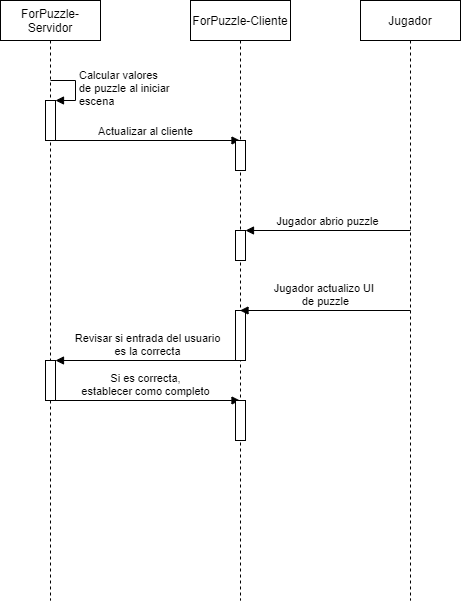

The diagram above was exported from draw.io. Its source (the exported page's mxGraphModel, read from the mxfile embedded in the PNG):
<mxGraphModel dx="1422" dy="822" grid="1" gridSize="10" guides="1" tooltips="1" connect="1" arrows="1" fold="1" page="1" pageScale="1" pageWidth="850" pageHeight="1100" math="0" shadow="0">
  <root>
    <mxCell id="0" />
    <mxCell id="1" parent="0" />
    <mxCell id="LIAAX4Mk6L5h7Sa9FiW7-1" value="ForPuzzle-Servidor" style="shape=umlLifeline;perimeter=lifelinePerimeter;whiteSpace=wrap;html=1;container=1;collapsible=0;recursiveResize=0;outlineConnect=0;" vertex="1" parent="1">
      <mxGeometry x="80" y="40" width="100" height="600" as="geometry" />
    </mxCell>
    <mxCell id="LIAAX4Mk6L5h7Sa9FiW7-6" value="" style="html=1;points=[];perimeter=orthogonalPerimeter;" vertex="1" parent="LIAAX4Mk6L5h7Sa9FiW7-1">
      <mxGeometry x="45" y="100" width="10" height="40" as="geometry" />
    </mxCell>
    <mxCell id="LIAAX4Mk6L5h7Sa9FiW7-7" value="Calcular valores&lt;br&gt;de puzzle al iniciar&lt;br&gt;escena" style="edgeStyle=orthogonalEdgeStyle;html=1;align=left;spacingLeft=2;endArrow=block;rounded=0;entryX=1;entryY=0;" edge="1" target="LIAAX4Mk6L5h7Sa9FiW7-6" parent="LIAAX4Mk6L5h7Sa9FiW7-1">
      <mxGeometry relative="1" as="geometry">
        <mxPoint x="50" y="80" as="sourcePoint" />
        <Array as="points">
          <mxPoint x="75" y="80" />
        </Array>
      </mxGeometry>
    </mxCell>
    <mxCell id="LIAAX4Mk6L5h7Sa9FiW7-8" value="Actualizar al cliente" style="html=1;verticalAlign=bottom;endArrow=block;" edge="1" parent="LIAAX4Mk6L5h7Sa9FiW7-1" target="LIAAX4Mk6L5h7Sa9FiW7-2">
      <mxGeometry width="80" relative="1" as="geometry">
        <mxPoint x="50" y="140" as="sourcePoint" />
        <mxPoint x="130" y="140" as="targetPoint" />
      </mxGeometry>
    </mxCell>
    <mxCell id="LIAAX4Mk6L5h7Sa9FiW7-17" value="" style="html=1;points=[];perimeter=orthogonalPerimeter;" vertex="1" parent="LIAAX4Mk6L5h7Sa9FiW7-1">
      <mxGeometry x="45" y="360" width="10" height="40" as="geometry" />
    </mxCell>
    <mxCell id="LIAAX4Mk6L5h7Sa9FiW7-16" value="" style="html=1;verticalAlign=bottom;endArrow=block;" edge="1" parent="LIAAX4Mk6L5h7Sa9FiW7-1" source="LIAAX4Mk6L5h7Sa9FiW7-17" target="LIAAX4Mk6L5h7Sa9FiW7-1">
      <mxGeometry width="80" relative="1" as="geometry">
        <mxPoint x="240" y="360" as="sourcePoint" />
        <mxPoint x="160" y="360" as="targetPoint" />
      </mxGeometry>
    </mxCell>
    <mxCell id="LIAAX4Mk6L5h7Sa9FiW7-19" value="Si es correcta,&lt;br&gt;establecer como completo" style="html=1;verticalAlign=bottom;endArrow=block;" edge="1" parent="LIAAX4Mk6L5h7Sa9FiW7-1" target="LIAAX4Mk6L5h7Sa9FiW7-2">
      <mxGeometry width="80" relative="1" as="geometry">
        <mxPoint x="50" y="400" as="sourcePoint" />
        <mxPoint x="130" y="400" as="targetPoint" />
      </mxGeometry>
    </mxCell>
    <mxCell id="LIAAX4Mk6L5h7Sa9FiW7-2" value="ForPuzzle-Cliente" style="shape=umlLifeline;perimeter=lifelinePerimeter;whiteSpace=wrap;html=1;container=1;collapsible=0;recursiveResize=0;outlineConnect=0;" vertex="1" parent="1">
      <mxGeometry x="270" y="40" width="100" height="600" as="geometry" />
    </mxCell>
    <mxCell id="LIAAX4Mk6L5h7Sa9FiW7-9" value="" style="html=1;points=[];perimeter=orthogonalPerimeter;" vertex="1" parent="LIAAX4Mk6L5h7Sa9FiW7-2">
      <mxGeometry x="45" y="140" width="10" height="30" as="geometry" />
    </mxCell>
    <mxCell id="LIAAX4Mk6L5h7Sa9FiW7-12" value="" style="html=1;points=[];perimeter=orthogonalPerimeter;" vertex="1" parent="LIAAX4Mk6L5h7Sa9FiW7-2">
      <mxGeometry x="45" y="230" width="10" height="30" as="geometry" />
    </mxCell>
    <mxCell id="LIAAX4Mk6L5h7Sa9FiW7-15" value="" style="html=1;points=[];perimeter=orthogonalPerimeter;" vertex="1" parent="LIAAX4Mk6L5h7Sa9FiW7-2">
      <mxGeometry x="45" y="310" width="10" height="50" as="geometry" />
    </mxCell>
    <mxCell id="LIAAX4Mk6L5h7Sa9FiW7-20" value="" style="html=1;points=[];perimeter=orthogonalPerimeter;" vertex="1" parent="LIAAX4Mk6L5h7Sa9FiW7-2">
      <mxGeometry x="45" y="400" width="10" height="40" as="geometry" />
    </mxCell>
    <mxCell id="LIAAX4Mk6L5h7Sa9FiW7-3" value="Jugador" style="shape=umlLifeline;perimeter=lifelinePerimeter;whiteSpace=wrap;html=1;container=1;collapsible=0;recursiveResize=0;outlineConnect=0;" vertex="1" parent="1">
      <mxGeometry x="440" y="40" width="100" height="600" as="geometry" />
    </mxCell>
    <mxCell id="LIAAX4Mk6L5h7Sa9FiW7-11" value="Jugador actualizo UI&amp;nbsp;&lt;br&gt;de puzzle" style="html=1;verticalAlign=bottom;endArrow=block;" edge="1" parent="1" target="LIAAX4Mk6L5h7Sa9FiW7-2">
      <mxGeometry width="80" relative="1" as="geometry">
        <mxPoint x="490" y="350" as="sourcePoint" />
        <mxPoint x="390" y="350" as="targetPoint" />
      </mxGeometry>
    </mxCell>
    <mxCell id="LIAAX4Mk6L5h7Sa9FiW7-13" value="Jugador abrio puzzle" style="html=1;verticalAlign=bottom;endArrow=block;" edge="1" parent="1" target="LIAAX4Mk6L5h7Sa9FiW7-12">
      <mxGeometry width="80" relative="1" as="geometry">
        <mxPoint x="490" y="270" as="sourcePoint" />
        <mxPoint x="319.5" y="270" as="targetPoint" />
      </mxGeometry>
    </mxCell>
    <mxCell id="LIAAX4Mk6L5h7Sa9FiW7-18" value="Revisar si entrada del usuario&lt;br&gt;es la correcta" style="html=1;verticalAlign=bottom;endArrow=block;" edge="1" parent="1" target="LIAAX4Mk6L5h7Sa9FiW7-17">
      <mxGeometry width="80" relative="1" as="geometry">
        <mxPoint x="320" y="400" as="sourcePoint" />
        <mxPoint x="129.5" y="400" as="targetPoint" />
      </mxGeometry>
    </mxCell>
  </root>
</mxGraphModel>